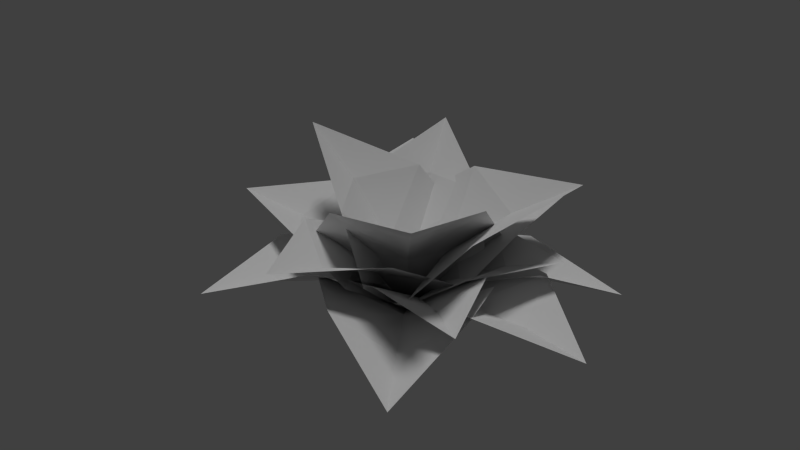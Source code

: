 # Source: broadfern_01.blend  (saved by Blender 2.65.0; exported with 4.5.12 LTS)
import bpy
from mathutils import Matrix  # noqa: F401  (used for matrix-valued properties, if any)

bpy.ops.wm.read_factory_settings(use_empty=True)
scene = bpy.context.scene
scene.name = 'Scene'

# ---- collections
col_collection_1 = bpy.data.collections.new('Collection 1'); scene.collection.children.link(col_collection_1)

# ---- materials (node trees are filled in below, after node groups)
mat_broadfern_01 = bpy.data.materials.new('broadfern_01')
mat_broadfern_01.alpha_threshold = 0.0
mat_broadfern_01.use_transparent_shadow = False
mat_broadfern_01.roughness = 0.5

# ---- material node trees

# ---- world
world_world = bpy.data.worlds.new('World'); scene.world = world_world
world_world.color = (0.05088, 0.05088, 0.05088)
world_world.use_sun_shadow = False
world_world.sun_shadow_jitter_overblur = 0.0
world_world.cycles.sampling_method = 'MANUAL'
world_world.cycles.sample_map_resolution = 256

# ---- lights
light_hemi = bpy.data.lights.new('Hemi', 'SUN')
light_hemi.transmission_factor = 0.0
light_hemi.angle = 0.1993
light_hemi.energy = 1.0
light_hemi.shadow_buffer_clip_start = 0.5
light_hemi.shadow_soft_size = 0.1
light_hemi.shadow_cascade_max_distance = 1000.0
light_hemi.cycles.use_multiple_importance_sampling = False

# ---- meshes
me_plane_023 = bpy.data.meshes.new('Plane.023')
me_plane_023.from_pydata([(1.571, 0.9843, 1.021), (-1.545, 0.976, 1.021), (1.19, 2.332, 1.021), (-1.17, 2.327, 1.021), (0.0, -0.02004, 0.0), (0.0, 3.98, 0.2001), (0.0, 2.699, 0.4755), (0.0, 1.337, 0.5358)], [], [(7, 1, 4), (4, 0, 7), (3, 1, 7), (0, 2, 7), (3, 7, 6), (6, 7, 2), (5, 3, 6), (6, 2, 5)])
_uv = me_plane_023.uv_layers.new(name='UVMap')
_uv.uv.foreach_set('vector', [0.4867, 0.3457, 0.0, 0.2755, 0.5032, 0.0, 0.5032, 0.0, 1.0, 0.2721, 0.4867, 0.3457, 0.116, 0.6108, 0.0, 0.2755, 0.4867, 0.3457, 1.0, 0.2721, 0.8806, 0.6081, 0.4867, 0.3457, 0.116, 0.6108, 0.4867, 0.3457, 0.4947, 0.6881, 0.4947, 0.6881, 0.4867, 0.3457, 0.8806, 0.6081, 0.5024, 1.0, 0.116, 0.6108, 0.4947, 0.6881, 0.4947, 0.6881, 0.8806, 0.6081, 0.5024, 1.0])
_ca = me_plane_023.color_attributes.new('Col', 'BYTE_COLOR', 'CORNER')
_ca.data.foreach_set('color', [0.1812, 0.7305, 0.0, 1.0, 0.1714, 0.04092, 1.0, 1.0, 0.0, 0.3613, 0.0, 1.0, 0.0, 0.3613, 0.0, 1.0, 0.1946, 0.2502, 1.0, 1.0, 0.1812, 0.7305, 0.0, 1.0, 1.0, 0.5583, 1.0, 1.0, 0.1714, 0.04092, 1.0, 1.0, 0.1812, 0.7305, 0.0, 1.0, 0.1946, 0.2502, 1.0, 1.0, 1.0, 0.5149, 1.0, 1.0, 0.1812, 0.7305, 0.0, 1.0, 1.0, 0.5583, 1.0, 1.0, 0.1812, 0.7305, 0.0, 1.0, 1.0, 0.7529, 0.0, 1.0, 1.0, 0.7529, 0.0, 1.0, 0.1812, 0.7305, 0.0, 1.0, 1.0, 0.5149, 1.0, 1.0, 1.0, 0.1812, 0.0, 1.0, 1.0, 0.5583, 1.0, 1.0, 1.0, 0.7529, 0.0, 1.0, 1.0, 0.7529, 0.0, 1.0, 1.0, 0.5149, 1.0, 1.0, 1.0, 0.1812, 0.0, 1.0])
me_plane_023.materials.append(mat_broadfern_01)
me_plane_023.use_remesh_preserve_volume = False
me_plane_023.use_remesh_preserve_attributes = False
me_plane_023.use_mirror_vertex_groups = False
me_plane_023.update()
me_plane_022 = bpy.data.meshes.new('Plane.022')
me_plane_022.from_pydata([(1.571, 0.9843, 1.021), (-1.545, 0.976, 1.021), (1.19, 2.332, 1.021), (-1.17, 2.327, 1.021), (0.0, -0.02004, 0.0), (0.0, 3.98, 0.2001), (0.0, 2.699, 0.4755), (0.0, 1.337, 0.5358)], [], [(7, 1, 4), (4, 0, 7), (3, 1, 7), (0, 2, 7), (3, 7, 6), (6, 7, 2), (5, 3, 6), (6, 2, 5)])
_uv = me_plane_022.uv_layers.new(name='UVMap')
_uv.uv.foreach_set('vector', [0.4867, 0.3457, 0.0, 0.2755, 0.5032, 0.0, 0.5032, 0.0, 1.0, 0.2721, 0.4867, 0.3457, 0.116, 0.6108, 0.0, 0.2755, 0.4867, 0.3457, 1.0, 0.2721, 0.8806, 0.6081, 0.4867, 0.3457, 0.116, 0.6108, 0.4867, 0.3457, 0.4947, 0.6881, 0.4947, 0.6881, 0.4867, 0.3457, 0.8806, 0.6081, 0.5024, 1.0, 0.116, 0.6108, 0.4947, 0.6881, 0.4947, 0.6881, 0.8806, 0.6081, 0.5024, 1.0])
_ca = me_plane_022.color_attributes.new('Col', 'BYTE_COLOR', 'CORNER')
_ca.data.foreach_set('color', [0.1812, 0.5776, 0.0, 1.0, 0.1714, 0.2789, 1.0, 1.0, 0.0, 0.4342, 0.0, 1.0, 0.0, 0.4342, 0.0, 1.0, 0.1946, 0.4342, 1.0, 1.0, 0.1812, 0.5776, 0.0, 1.0, 1.0, 0.3916, 1.0, 1.0, 0.1714, 0.2789, 1.0, 1.0, 0.1812, 0.5776, 0.0, 1.0, 0.1946, 0.4342, 1.0, 1.0, 1.0, 0.4793, 1.0, 1.0, 0.1812, 0.5776, 0.0, 1.0, 1.0, 0.3916, 1.0, 1.0, 0.1812, 0.5776, 0.0, 1.0, 1.0, 0.4793, 0.0, 1.0, 1.0, 0.4793, 0.0, 1.0, 0.1812, 0.5776, 0.0, 1.0, 1.0, 0.4793, 1.0, 1.0, 1.0, 0.03955, 0.0, 1.0, 1.0, 0.3916, 1.0, 1.0, 1.0, 0.4793, 0.0, 1.0, 1.0, 0.4793, 0.0, 1.0, 1.0, 0.4793, 1.0, 1.0, 1.0, 0.03955, 0.0, 1.0])
me_plane_022.materials.append(mat_broadfern_01)
me_plane_022.use_remesh_preserve_volume = False
me_plane_022.use_remesh_preserve_attributes = False
me_plane_022.use_mirror_vertex_groups = False
me_plane_022.update()
me_plane_019 = bpy.data.meshes.new('Plane.019')
me_plane_019.from_pydata([(1.571, 0.9843, 1.021), (-1.545, 0.976, 1.021), (1.19, 2.332, 1.021), (-1.17, 2.327, 1.021), (0.0, -0.02004, 0.0), (0.0, 3.98, 0.2001), (0.0, 2.699, 0.4755), (0.0, 1.337, 0.5358)], [], [(7, 1, 4), (4, 0, 7), (3, 1, 7), (0, 2, 7), (3, 7, 6), (6, 7, 2), (5, 3, 6), (6, 2, 5)])
_uv = me_plane_019.uv_layers.new(name='UVMap')
_uv.uv.foreach_set('vector', [0.4867, 0.3457, 0.0, 0.2755, 0.5032, 0.0, 0.5032, 0.0, 1.0, 0.2721, 0.4867, 0.3457, 0.116, 0.6108, 0.0, 0.2755, 0.4867, 0.3457, 1.0, 0.2721, 0.8806, 0.6081, 0.4867, 0.3457, 0.116, 0.6108, 0.4867, 0.3457, 0.4947, 0.6881, 0.4947, 0.6881, 0.4867, 0.3457, 0.8806, 0.6081, 0.5024, 1.0, 0.116, 0.6108, 0.4947, 0.6881, 0.4947, 0.6881, 0.8806, 0.6081, 0.5024, 1.0])
_ca = me_plane_019.color_attributes.new('Col', 'BYTE_COLOR', 'CORNER')
_ca.data.foreach_set('color', [0.1812, 0.1878, 0.0, 1.0, 0.1714, 0.006995, 1.0, 1.0, 0.0, 0.08022, 0.0, 1.0, 0.0, 0.08022, 0.0, 1.0, 0.1946, 0.06125, 1.0, 1.0, 0.1812, 0.1878, 0.0, 1.0, 1.0, 0.08022, 1.0, 1.0, 0.1714, 0.006995, 1.0, 1.0, 0.1812, 0.1878, 0.0, 1.0, 0.1946, 0.06125, 1.0, 1.0, 1.0, 0.1878, 1.0, 1.0, 0.1812, 0.1878, 0.0, 1.0, 1.0, 0.08022, 1.0, 1.0, 0.1812, 0.1878, 0.0, 1.0, 1.0, 0.1878, 0.0, 1.0, 1.0, 0.1878, 0.0, 1.0, 0.1812, 0.1878, 0.0, 1.0, 1.0, 0.1878, 1.0, 1.0, 1.0, 0.02122, 0.0, 1.0, 1.0, 0.08022, 1.0, 1.0, 1.0, 0.1878, 0.0, 1.0, 1.0, 0.1878, 0.0, 1.0, 1.0, 0.1878, 1.0, 1.0, 1.0, 0.02122, 0.0, 1.0])
me_plane_019.materials.append(mat_broadfern_01)
me_plane_019.use_remesh_preserve_volume = False
me_plane_019.use_remesh_preserve_attributes = False
me_plane_019.use_mirror_vertex_groups = False
me_plane_019.update()
me_plane_018 = bpy.data.meshes.new('Plane.018')
me_plane_018.from_pydata([(1.571, 0.9843, 1.021), (-1.545, 0.976, 1.021), (1.19, 2.332, 1.021), (-1.17, 2.327, 1.021), (0.0, -0.02004, 0.0), (0.0, 3.98, 0.2001), (0.0, 2.699, 0.4755), (0.0, 1.337, 0.5358)], [], [(7, 1, 4), (4, 0, 7), (3, 1, 7), (0, 2, 7), (3, 7, 6), (6, 7, 2), (5, 3, 6), (6, 2, 5)])
_uv = me_plane_018.uv_layers.new(name='UVMap')
_uv.uv.foreach_set('vector', [0.4867, 0.3457, 0.0, 0.2755, 0.5032, 0.0, 0.5032, 0.0, 1.0, 0.2721, 0.4867, 0.3457, 0.116, 0.6108, 0.0, 0.2755, 0.4867, 0.3457, 1.0, 0.2721, 0.8806, 0.6081, 0.4867, 0.3457, 0.116, 0.6108, 0.4867, 0.3457, 0.4947, 0.6881, 0.4947, 0.6881, 0.4867, 0.3457, 0.8806, 0.6081, 0.5024, 1.0, 0.116, 0.6108, 0.4947, 0.6881, 0.4947, 0.6881, 0.8806, 0.6081, 0.5024, 1.0])
_ca = me_plane_018.color_attributes.new('Col', 'BYTE_COLOR', 'CORNER')
_ca.data.foreach_set('color', [0.1812, 0.1274, 0.0, 1.0, 0.1714, 0.04519, 1.0, 1.0, 0.0, 0.07227, 0.0, 1.0, 0.0, 0.07227, 0.0, 1.0, 0.1946, 0.01764, 1.0, 1.0, 0.1812, 0.1274, 0.0, 1.0, 1.0, 0.1274, 1.0, 1.0, 0.1714, 0.04519, 1.0, 1.0, 0.1812, 0.1274, 0.0, 1.0, 0.1946, 0.01764, 1.0, 1.0, 1.0, 0.05781, 1.0, 1.0, 0.1812, 0.1274, 0.0, 1.0, 1.0, 0.1274, 1.0, 1.0, 0.1812, 0.1274, 0.0, 1.0, 1.0, 0.1274, 0.0, 1.0, 1.0, 0.1274, 0.0, 1.0, 0.1812, 0.1274, 0.0, 1.0, 1.0, 0.05781, 1.0, 1.0, 1.0, 0.03434, 0.0, 1.0, 1.0, 0.1274, 1.0, 1.0, 1.0, 0.1274, 0.0, 1.0, 1.0, 0.1274, 0.0, 1.0, 1.0, 0.05781, 1.0, 1.0, 1.0, 0.03434, 0.0, 1.0])
me_plane_018.materials.append(mat_broadfern_01)
me_plane_018.use_remesh_preserve_volume = False
me_plane_018.use_remesh_preserve_attributes = False
me_plane_018.use_mirror_vertex_groups = False
me_plane_018.update()
me_plane_017 = bpy.data.meshes.new('Plane.017')
me_plane_017.from_pydata([(1.571, 0.9843, 1.021), (-1.545, 0.976, 1.021), (1.19, 2.332, 1.021), (-1.17, 2.327, 1.021), (0.0, -0.02004, 0.0), (0.0, 3.98, 0.2001), (0.0, 2.699, 0.4755), (0.0, 1.337, 0.5358)], [], [(7, 1, 4), (4, 0, 7), (3, 1, 7), (0, 2, 7), (3, 7, 6), (6, 7, 2), (5, 3, 6), (6, 2, 5)])
_uv = me_plane_017.uv_layers.new(name='UVMap')
_uv.uv.foreach_set('vector', [0.4867, 0.3457, 0.0, 0.2755, 0.5032, 0.0, 0.5032, 0.0, 1.0, 0.2721, 0.4867, 0.3457, 0.116, 0.6108, 0.0, 0.2755, 0.4867, 0.3457, 1.0, 0.2721, 0.8806, 0.6081, 0.4867, 0.3457, 0.116, 0.6108, 0.4867, 0.3457, 0.4947, 0.6881, 0.4947, 0.6881, 0.4867, 0.3457, 0.8806, 0.6081, 0.5024, 1.0, 0.116, 0.6108, 0.4947, 0.6881, 0.4947, 0.6881, 0.8806, 0.6081, 0.5024, 1.0])
_ca = me_plane_017.color_attributes.new('Col', 'BYTE_COLOR', 'CORNER')
_ca.data.foreach_set('color', [0.1812, 0.07036, 0.0, 1.0, 0.1714, 0.003677, 1.0, 1.0, 0.0, 0.02624, 0.0, 1.0, 0.0, 0.02624, 0.0, 1.0, 0.1946, 0.05127, 1.0, 1.0, 0.1812, 0.07036, 0.0, 1.0, 1.0, 0.008568, 1.0, 1.0, 0.1714, 0.003677, 1.0, 1.0, 0.1812, 0.07036, 0.0, 1.0, 0.1946, 0.05127, 1.0, 1.0, 1.0, 0.05448, 1.0, 1.0, 0.1812, 0.07036, 0.0, 1.0, 1.0, 0.008568, 1.0, 1.0, 0.1812, 0.07036, 0.0, 1.0, 1.0, 0.03955, 0.0, 1.0, 1.0, 0.03955, 0.0, 1.0, 0.1812, 0.07036, 0.0, 1.0, 1.0, 0.05448, 1.0, 1.0, 1.0, 0.0006071, 0.0, 1.0, 1.0, 0.008568, 1.0, 1.0, 1.0, 0.03955, 0.0, 1.0, 1.0, 0.03955, 0.0, 1.0, 1.0, 0.05448, 1.0, 1.0, 1.0, 0.0006071, 0.0, 1.0])
me_plane_017.materials.append(mat_broadfern_01)
me_plane_017.use_remesh_preserve_volume = False
me_plane_017.use_remesh_preserve_attributes = False
me_plane_017.use_mirror_vertex_groups = False
me_plane_017.update()
me_plane_016 = bpy.data.meshes.new('Plane.016')
me_plane_016.from_pydata([(1.571, 0.9843, 1.021), (-1.545, 0.976, 1.021), (1.19, 2.332, 1.021), (-1.17, 2.327, 1.021), (0.0, -0.02004, 0.0), (0.0, 3.98, 0.2001), (0.0, 2.699, 0.4755), (0.0, 1.337, 0.5358)], [], [(7, 1, 4), (4, 0, 7), (3, 1, 7), (0, 2, 7), (3, 7, 6), (6, 7, 2), (5, 3, 6), (6, 2, 5)])
_uv = me_plane_016.uv_layers.new(name='UVMap')
_uv.uv.foreach_set('vector', [0.4867, 0.3457, 0.0, 0.2755, 0.5032, 0.0, 0.5032, 0.0, 1.0, 0.2721, 0.4867, 0.3457, 0.116, 0.6108, 0.0, 0.2755, 0.4867, 0.3457, 1.0, 0.2721, 0.8806, 0.6081, 0.4867, 0.3457, 0.116, 0.6108, 0.4867, 0.3457, 0.4947, 0.6881, 0.4947, 0.6881, 0.4867, 0.3457, 0.8806, 0.6081, 0.5024, 1.0, 0.116, 0.6108, 0.4947, 0.6881, 0.4947, 0.6881, 0.8806, 0.6081, 0.5024, 1.0])
_ca = me_plane_016.color_attributes.new('Col', 'BYTE_COLOR', 'CORNER')
_ca.data.foreach_set('color', [0.1812, 0.03071, 0.0, 1.0, 0.1714, 0.01521, 1.0, 1.0, 0.0, 0.003677, 0.0, 1.0, 0.0, 0.003677, 0.0, 1.0, 0.1946, 0.004025, 1.0, 1.0, 0.1812, 0.03071, 0.0, 1.0, 1.0, 0.02416, 1.0, 1.0, 0.1714, 0.01521, 1.0, 1.0, 0.1812, 0.03071, 0.0, 1.0, 0.1946, 0.004025, 1.0, 1.0, 1.0, 0.0137, 1.0, 1.0, 0.1812, 0.03071, 0.0, 1.0, 1.0, 0.02416, 1.0, 1.0, 0.1812, 0.03071, 0.0, 1.0, 1.0, 0.02956, 0.0, 1.0, 1.0, 0.02956, 0.0, 1.0, 0.1812, 0.03071, 0.0, 1.0, 1.0, 0.0137, 1.0, 1.0, 1.0, 0.005182, 0.0, 1.0, 1.0, 0.02416, 1.0, 1.0, 1.0, 0.02956, 0.0, 1.0, 1.0, 0.02956, 0.0, 1.0, 1.0, 0.0137, 1.0, 1.0, 1.0, 0.005182, 0.0, 1.0])
me_plane_016.materials.append(mat_broadfern_01)
me_plane_016.use_remesh_preserve_volume = False
me_plane_016.use_remesh_preserve_attributes = False
me_plane_016.use_mirror_vertex_groups = False
me_plane_016.update()
me_plane_015 = bpy.data.meshes.new('Plane.015')
me_plane_015.from_pydata([(1.571, 0.9843, 1.021), (-1.545, 0.976, 1.021), (1.19, 2.332, 1.021), (-1.17, 2.327, 1.021), (0.0, -0.02004, 0.0), (0.0, 3.98, 0.2001), (0.0, 2.699, 0.4755), (0.0, 1.337, 0.5358)], [], [(7, 1, 4), (4, 0, 7), (3, 1, 7), (0, 2, 7), (3, 7, 6), (6, 7, 2), (5, 3, 6), (6, 2, 5)])
_uv = me_plane_015.uv_layers.new(name='UVMap')
_uv.uv.foreach_set('vector', [0.4867, 0.3457, 0.0, 0.2755, 0.5032, 0.0, 0.5032, 0.0, 1.0, 0.2721, 0.4867, 0.3457, 0.116, 0.6108, 0.0, 0.2755, 0.4867, 0.3457, 1.0, 0.2721, 0.8806, 0.6081, 0.4867, 0.3457, 0.116, 0.6108, 0.4867, 0.3457, 0.4947, 0.6881, 0.4947, 0.6881, 0.4867, 0.3457, 0.8806, 0.6081, 0.5024, 1.0, 0.116, 0.6108, 0.4947, 0.6881, 0.4947, 0.6881, 0.8806, 0.6081, 0.5024, 1.0])
_ca = me_plane_015.color_attributes.new('Col', 'BYTE_COLOR', 'CORNER')
_ca.data.foreach_set('color', [0.1812, 0.009721, 0.0, 1.0, 0.1714, 0.003347, 1.0, 1.0, 0.0, 0.002125, 0.0, 1.0, 0.0, 0.002125, 0.0, 1.0, 0.1946, 0.004391, 1.0, 1.0, 0.1812, 0.009721, 0.0, 1.0, 1.0, 0.006512, 1.0, 1.0, 0.1714, 0.003347, 1.0, 1.0, 0.1812, 0.009721, 0.0, 1.0, 0.1946, 0.004391, 1.0, 1.0, 1.0, 0.006512, 1.0, 1.0, 0.1812, 0.009721, 0.0, 1.0, 1.0, 0.006512, 1.0, 1.0, 0.1812, 0.009721, 0.0, 1.0, 1.0, 0.008568, 0.0, 1.0, 1.0, 0.008568, 0.0, 1.0, 0.1812, 0.009721, 0.0, 1.0, 1.0, 0.006512, 1.0, 1.0, 1.0, 0.001821, 0.0, 1.0, 1.0, 0.006512, 1.0, 1.0, 1.0, 0.008568, 0.0, 1.0, 1.0, 0.008568, 0.0, 1.0, 1.0, 0.006512, 1.0, 1.0, 1.0, 0.001821, 0.0, 1.0])
me_plane_015.materials.append(mat_broadfern_01)
me_plane_015.use_remesh_preserve_volume = False
me_plane_015.use_remesh_preserve_attributes = False
me_plane_015.use_mirror_vertex_groups = False
me_plane_015.update()
me_plane_014 = bpy.data.meshes.new('Plane.014')
me_plane_014.from_pydata([(1.571, 0.9843, 1.021), (-1.545, 0.976, 1.021), (1.19, 2.332, 1.021), (-1.17, 2.327, 1.021), (0.0, -0.02004, 0.0), (0.0, 3.98, 0.2001), (0.0, 2.699, 0.4755), (0.0, 1.337, 0.5358)], [], [(7, 1, 4), (4, 0, 7), (3, 1, 7), (0, 2, 7), (3, 7, 6), (6, 7, 2), (5, 3, 6), (6, 2, 5)])
_uv = me_plane_014.uv_layers.new(name='UVMap')
_uv.uv.foreach_set('vector', [0.4867, 0.3457, 0.0, 0.2755, 0.5032, 0.0, 0.5032, 0.0, 1.0, 0.2721, 0.4867, 0.3457, 0.116, 0.6108, 0.0, 0.2755, 0.4867, 0.3457, 1.0, 0.2721, 0.8806, 0.6081, 0.4867, 0.3457, 0.116, 0.6108, 0.4867, 0.3457, 0.4947, 0.6881, 0.4947, 0.6881, 0.4867, 0.3457, 0.8806, 0.6081, 0.5024, 1.0, 0.116, 0.6108, 0.4947, 0.6881, 0.4947, 0.6881, 0.8806, 0.6081, 0.5024, 1.0])
_ca = me_plane_014.color_attributes.new('Col', 'BYTE_COLOR', 'CORNER')
_ca.data.foreach_set('color', [0.1812, 0.956, 0.0, 1.0, 0.1714, 0.2232, 1.0, 1.0, 0.0, 0.8714, 0.0, 1.0, 0.0, 0.8714, 0.0, 1.0, 0.1946, 0.04519, 1.0, 1.0, 0.1812, 0.956, 0.0, 1.0, 1.0, 0.5149, 1.0, 1.0, 0.1714, 0.2232, 1.0, 1.0, 0.1812, 0.956, 0.0, 1.0, 0.1946, 0.04519, 1.0, 1.0, 1.0, 0.3515, 1.0, 1.0, 0.1812, 0.956, 0.0, 1.0, 1.0, 0.5149, 1.0, 1.0, 0.1812, 0.956, 0.0, 1.0, 1.0, 0.5776, 0.0, 1.0, 1.0, 0.5776, 0.0, 1.0, 0.1812, 0.956, 0.0, 1.0, 1.0, 0.3515, 1.0, 1.0, 1.0, 0.003035, 0.0, 1.0, 1.0, 0.5149, 1.0, 1.0, 1.0, 0.5776, 0.0, 1.0, 1.0, 0.5776, 0.0, 1.0, 1.0, 0.3515, 1.0, 1.0, 1.0, 0.003035, 0.0, 1.0])
me_plane_014.materials.append(mat_broadfern_01)
me_plane_014.use_remesh_preserve_volume = False
me_plane_014.use_remesh_preserve_attributes = False
me_plane_014.use_mirror_vertex_groups = False
me_plane_014.update()
me_plane_012 = bpy.data.meshes.new('Plane.012')
me_plane_012.from_pydata([(1.571, 0.9843, 1.021), (-1.545, 0.976, 1.021), (1.19, 2.332, 1.021), (-1.17, 2.327, 1.021), (0.0, -0.02004, 0.0), (0.0, 3.98, 0.2001), (0.0, 2.699, 0.4755), (0.0, 1.337, 0.5358)], [], [(7, 1, 4), (4, 0, 7), (3, 1, 7), (0, 2, 7), (3, 7, 6), (6, 7, 2), (5, 3, 6), (6, 2, 5)])
_uv = me_plane_012.uv_layers.new(name='UVMap')
_uv.uv.foreach_set('vector', [0.4867, 0.3457, 0.0, 0.2755, 0.5032, 0.0, 0.5032, 0.0, 1.0, 0.2721, 0.4867, 0.3457, 0.116, 0.6108, 0.0, 0.2755, 0.4867, 0.3457, 1.0, 0.2721, 0.8806, 0.6081, 0.4867, 0.3457, 0.116, 0.6108, 0.4867, 0.3457, 0.4947, 0.6881, 0.4947, 0.6881, 0.4867, 0.3457, 0.8806, 0.6081, 0.5024, 1.0, 0.116, 0.6108, 0.4947, 0.6881, 0.4947, 0.6881, 0.8806, 0.6081, 0.5024, 1.0])
_ca = me_plane_012.color_attributes.new('Col', 'BYTE_COLOR', 'CORNER')
_ca.data.foreach_set('color', [0.1812, 0.5776, 0.0, 1.0, 0.1714, 0.117, 1.0, 1.0, 0.0, 0.3515, 0.0, 1.0, 0.0, 0.3515, 0.0, 1.0, 0.1946, 0.3515, 1.0, 1.0, 0.1812, 0.5776, 0.0, 1.0, 1.0, 0.2462, 1.0, 1.0, 0.1714, 0.117, 1.0, 1.0, 0.1812, 0.5776, 0.0, 1.0, 0.1946, 0.3515, 1.0, 1.0, 1.0, 0.4342, 1.0, 1.0, 0.1812, 0.5776, 0.0, 1.0, 1.0, 0.2462, 1.0, 1.0, 0.1812, 0.5776, 0.0, 1.0, 1.0, 0.3916, 0.0, 1.0, 1.0, 0.3916, 0.0, 1.0, 0.1812, 0.5776, 0.0, 1.0, 1.0, 0.4342, 1.0, 1.0, 1.0, 0.009134, 0.0, 1.0, 1.0, 0.2462, 1.0, 1.0, 1.0, 0.3916, 0.0, 1.0, 1.0, 0.3916, 0.0, 1.0, 1.0, 0.4342, 1.0, 1.0, 1.0, 0.009134, 0.0, 1.0])
me_plane_012.materials.append(mat_broadfern_01)
me_plane_012.use_remesh_preserve_volume = False
me_plane_012.use_remesh_preserve_attributes = False
me_plane_012.use_mirror_vertex_groups = False
me_plane_012.update()
me_plane_011 = bpy.data.meshes.new('Plane.011')
me_plane_011.from_pydata([(1.571, 0.9843, 1.021), (-1.545, 0.976, 1.021), (1.19, 2.332, 1.021), (-1.17, 2.327, 1.021), (0.0, -0.02004, 0.0), (0.0, 3.98, 0.2001), (0.0, 2.699, 0.4755), (0.0, 1.337, 0.5358)], [], [(7, 1, 4), (4, 0, 7), (3, 1, 7), (0, 2, 7), (3, 7, 6), (6, 7, 2), (5, 3, 6), (6, 2, 5)])
_uv = me_plane_011.uv_layers.new(name='UVMap')
_uv.uv.foreach_set('vector', [0.4867, 0.3457, 0.0, 0.2755, 0.5032, 0.0, 0.5032, 0.0, 1.0, 0.2721, 0.4867, 0.3457, 0.116, 0.6108, 0.0, 0.2755, 0.4867, 0.3457, 1.0, 0.2721, 0.8806, 0.6081, 0.4867, 0.3457, 0.116, 0.6108, 0.4867, 0.3457, 0.4947, 0.6881, 0.4947, 0.6881, 0.4867, 0.3457, 0.8806, 0.6081, 0.5024, 1.0, 0.116, 0.6108, 0.4947, 0.6881, 0.4947, 0.6881, 0.8806, 0.6081, 0.5024, 1.0])
_ca = me_plane_011.color_attributes.new('Col', 'BYTE_COLOR', 'CORNER')
_ca.data.foreach_set('color', [0.1812, 0.4287, 0.0, 1.0, 0.1714, 0.02315, 1.0, 1.0, 0.0, 0.03955, 0.0, 1.0, 0.0, 0.03955, 0.0, 1.0, 0.1946, 0.03955, 1.0, 1.0, 0.1812, 0.4287, 0.0, 1.0, 1.0, 0.2086, 1.0, 1.0, 0.1714, 0.02315, 1.0, 1.0, 0.1812, 0.4287, 0.0, 1.0, 0.1946, 0.03955, 1.0, 1.0, 1.0, 0.1845, 1.0, 1.0, 0.1812, 0.4287, 0.0, 1.0, 1.0, 0.2086, 1.0, 1.0, 0.1812, 0.4287, 0.0, 1.0, 1.0, 0.2918, 0.0, 1.0, 1.0, 0.2918, 0.0, 1.0, 0.1812, 0.4287, 0.0, 1.0, 1.0, 0.1845, 1.0, 1.0, 1.0, 0.0, 0.0, 1.0, 1.0, 0.2086, 1.0, 1.0, 1.0, 0.2918, 0.0, 1.0, 1.0, 0.2918, 0.0, 1.0, 1.0, 0.1845, 1.0, 1.0, 1.0, 0.0, 0.0, 1.0])
me_plane_011.materials.append(mat_broadfern_01)
me_plane_011.use_remesh_preserve_volume = False
me_plane_011.use_remesh_preserve_attributes = False
me_plane_011.use_mirror_vertex_groups = False
me_plane_011.update()
me_plane_010 = bpy.data.meshes.new('Plane.010')
me_plane_010.from_pydata([(1.571, 0.9843, 1.021), (-1.545, 0.976, 1.021), (1.19, 2.332, 1.021), (-1.17, 2.327, 1.021), (0.0, -0.02004, 0.0), (0.0, 3.98, 0.2001), (0.0, 2.699, 0.4755), (0.0, 1.337, 0.5358)], [], [(7, 1, 4), (4, 0, 7), (3, 1, 7), (0, 2, 7), (3, 7, 6), (6, 7, 2), (5, 3, 6), (6, 2, 5)])
_uv = me_plane_010.uv_layers.new(name='UVMap')
_uv.uv.foreach_set('vector', [0.4867, 0.3457, 0.0, 0.2755, 0.5032, 0.0, 0.5032, 0.0, 1.0, 0.2721, 0.4867, 0.3457, 0.116, 0.6108, 0.0, 0.2755, 0.4867, 0.3457, 1.0, 0.2721, 0.8806, 0.6081, 0.4867, 0.3457, 0.116, 0.6108, 0.4867, 0.3457, 0.4947, 0.6881, 0.4947, 0.6881, 0.4867, 0.3457, 0.8806, 0.6081, 0.5024, 1.0, 0.116, 0.6108, 0.4947, 0.6881, 0.4947, 0.6881, 0.8806, 0.6081, 0.5024, 1.0])
_ca = me_plane_010.color_attributes.new('Col', 'BYTE_COLOR', 'CORNER')
_ca.data.foreach_set('color', [0.1812, 0.305, 0.0, 1.0, 0.1714, 0.1683, 1.0, 1.0, 0.0, 0.1878, 0.0, 1.0, 0.0, 0.1878, 0.0, 1.0, 0.1946, 0.08866, 1.0, 1.0, 0.1812, 0.305, 0.0, 1.0, 1.0, 0.15, 1.0, 1.0, 0.1714, 0.1683, 1.0, 1.0, 0.1812, 0.305, 0.0, 1.0, 0.1946, 0.08866, 1.0, 1.0, 1.0, 0.1022, 1.0, 1.0, 0.1812, 0.305, 0.0, 1.0, 1.0, 0.15, 1.0, 1.0, 0.1812, 0.305, 0.0, 1.0, 1.0, 0.15, 0.0, 1.0, 1.0, 0.15, 0.0, 1.0, 0.1812, 0.305, 0.0, 1.0, 1.0, 0.1022, 1.0, 1.0, 1.0, 0.0009106, 0.0, 1.0, 1.0, 0.15, 1.0, 1.0, 1.0, 0.15, 0.0, 1.0, 1.0, 0.15, 0.0, 1.0, 1.0, 0.1022, 1.0, 1.0, 1.0, 0.0009106, 0.0, 1.0])
me_plane_010.materials.append(mat_broadfern_01)
me_plane_010.use_remesh_preserve_volume = False
me_plane_010.use_remesh_preserve_attributes = False
me_plane_010.use_mirror_vertex_groups = False
me_plane_010.update()
me_plane_009 = bpy.data.meshes.new('Plane.009')
me_plane_009.from_pydata([(1.571, 0.9843, 1.021), (-1.545, 0.976, 1.021), (1.19, 2.332, 1.021), (-1.17, 2.327, 1.021), (0.0, -0.02004, 0.0), (0.0, 3.98, 0.2001), (0.0, 2.699, 0.4755), (0.0, 1.337, 0.5358)], [], [(7, 1, 4), (4, 0, 7), (3, 1, 7), (0, 2, 7), (3, 7, 6), (6, 7, 2), (5, 3, 6), (6, 2, 5)])
_uv = me_plane_009.uv_layers.new(name='UVMap')
_uv.uv.foreach_set('vector', [0.4867, 0.3457, 0.0, 0.2755, 0.5032, 0.0, 0.5032, 0.0, 1.0, 0.2721, 0.4867, 0.3457, 0.116, 0.6108, 0.0, 0.2755, 0.4867, 0.3457, 1.0, 0.2721, 0.8806, 0.6081, 0.4867, 0.3457, 0.116, 0.6108, 0.4867, 0.3457, 0.4947, 0.6881, 0.4947, 0.6881, 0.4867, 0.3457, 0.8806, 0.6081, 0.5024, 1.0, 0.116, 0.6108, 0.4947, 0.6881, 0.4947, 0.6881, 0.8806, 0.6081, 0.5024, 1.0])
_ca = me_plane_009.color_attributes.new('Col', 'BYTE_COLOR', 'CORNER')
_ca.data.foreach_set('color', [0.1812, 0.1878, 0.0, 1.0, 0.1714, 0.09084, 1.0, 1.0, 0.0, 0.01681, 0.0, 1.0, 0.0, 0.01681, 0.0, 1.0, 0.1946, 0.003035, 1.0, 1.0, 0.1812, 0.1878, 0.0, 1.0, 1.0, 0.1878, 1.0, 1.0, 0.1714, 0.09084, 1.0, 1.0, 0.1812, 0.1878, 0.0, 1.0, 0.1946, 0.003035, 1.0, 1.0, 1.0, 0.02624, 1.0, 1.0, 0.1812, 0.1878, 0.0, 1.0, 1.0, 0.1878, 1.0, 1.0, 0.1812, 0.1878, 0.0, 1.0, 1.0, 0.1714, 0.0, 1.0, 1.0, 0.1714, 0.0, 1.0, 0.1812, 0.1878, 0.0, 1.0, 1.0, 0.02624, 1.0, 1.0, 1.0, 0.006995, 0.0, 1.0, 1.0, 0.1878, 1.0, 1.0, 1.0, 0.1714, 0.0, 1.0, 1.0, 0.1714, 0.0, 1.0, 1.0, 0.02624, 1.0, 1.0, 1.0, 0.006995, 0.0, 1.0])
me_plane_009.materials.append(mat_broadfern_01)
me_plane_009.use_remesh_preserve_volume = False
me_plane_009.use_remesh_preserve_attributes = False
me_plane_009.use_mirror_vertex_groups = False
me_plane_009.update()
me_plane_008 = bpy.data.meshes.new('Plane.008')
me_plane_008.from_pydata([(1.571, 0.9843, 1.021), (-1.545, 0.976, 1.021), (1.19, 2.332, 1.021), (-1.17, 2.327, 1.021), (0.0, -0.02004, 0.0), (0.0, 3.98, 0.2001), (0.0, 2.699, 0.4755), (0.0, 1.337, 0.5358)], [], [(7, 1, 4), (4, 0, 7), (3, 1, 7), (0, 2, 7), (3, 7, 6), (6, 7, 2), (5, 3, 6), (6, 2, 5)])
_uv = me_plane_008.uv_layers.new(name='UVMap')
_uv.uv.foreach_set('vector', [0.4867, 0.3457, 0.0, 0.2755, 0.5032, 0.0, 0.5032, 0.0, 1.0, 0.2721, 0.4867, 0.3457, 0.116, 0.6108, 0.0, 0.2755, 0.4867, 0.3457, 1.0, 0.2721, 0.8806, 0.6081, 0.4867, 0.3457, 0.116, 0.6108, 0.4867, 0.3457, 0.4947, 0.6881, 0.4947, 0.6881, 0.4867, 0.3457, 0.8806, 0.6081, 0.5024, 1.0, 0.116, 0.6108, 0.4947, 0.6881, 0.4947, 0.6881, 0.8806, 0.6081, 0.5024, 1.0])
_ca = me_plane_008.color_attributes.new('Col', 'BYTE_COLOR', 'CORNER')
_ca.data.foreach_set('color', [0.1812, 0.1274, 0.0, 1.0, 0.1714, 0.01764, 1.0, 1.0, 0.0, 0.01764, 0.0, 1.0, 0.0, 0.01764, 0.0, 1.0, 0.1946, 0.02122, 1.0, 1.0, 0.1812, 0.1274, 0.0, 1.0, 1.0, 0.06663, 1.0, 1.0, 0.1714, 0.01764, 1.0, 1.0, 0.1812, 0.1274, 0.0, 1.0, 0.1946, 0.02122, 1.0, 1.0, 1.0, 0.0865, 1.0, 1.0, 0.1812, 0.1274, 0.0, 1.0, 1.0, 0.06663, 1.0, 1.0, 0.1812, 0.1274, 0.0, 1.0, 1.0, 0.107, 0.0, 1.0, 1.0, 0.107, 0.0, 1.0, 0.1812, 0.1274, 0.0, 1.0, 1.0, 0.0865, 1.0, 1.0, 1.0, 0.003677, 0.0, 1.0, 1.0, 0.06663, 1.0, 1.0, 1.0, 0.107, 0.0, 1.0, 1.0, 0.107, 0.0, 1.0, 1.0, 0.0865, 1.0, 1.0, 1.0, 0.003677, 0.0, 1.0])
me_plane_008.materials.append(mat_broadfern_01)
me_plane_008.use_remesh_preserve_volume = False
me_plane_008.use_remesh_preserve_attributes = False
me_plane_008.use_mirror_vertex_groups = False
me_plane_008.update()
me_plane_007 = bpy.data.meshes.new('Plane.007')
me_plane_007.from_pydata([(1.571, 0.9843, 1.021), (-1.545, 0.976, 1.021), (1.19, 2.332, 1.021), (-1.17, 2.327, 1.021), (0.0, -0.02004, 0.0), (0.0, 3.98, 0.2001), (0.0, 2.699, 0.4755), (0.0, 1.337, 0.5358)], [], [(7, 1, 4), (4, 0, 7), (3, 1, 7), (0, 2, 7), (3, 7, 6), (6, 7, 2), (5, 3, 6), (6, 2, 5)])
_uv = me_plane_007.uv_layers.new(name='UVMap')
_uv.uv.foreach_set('vector', [0.4867, 0.3457, 0.0, 0.2755, 0.5032, 0.0, 0.5032, 0.0, 1.0, 0.2721, 0.4867, 0.3457, 0.116, 0.6108, 0.0, 0.2755, 0.4867, 0.3457, 1.0, 0.2721, 0.8806, 0.6081, 0.4867, 0.3457, 0.116, 0.6108, 0.4867, 0.3457, 0.4947, 0.6881, 0.4947, 0.6881, 0.4867, 0.3457, 0.8806, 0.6081, 0.5024, 1.0, 0.116, 0.6108, 0.4947, 0.6881, 0.4947, 0.6881, 0.8806, 0.6081, 0.5024, 1.0])
_ca = me_plane_007.color_attributes.new('Col', 'BYTE_COLOR', 'CORNER')
_ca.data.foreach_set('color', [0.1812, 0.05951, 0.0, 1.0, 0.1714, 0.02956, 1.0, 1.0, 0.0, 0.001821, 0.0, 1.0, 0.0, 0.001821, 0.0, 1.0, 0.1946, 0.0, 1.0, 1.0, 0.1812, 0.05951, 0.0, 1.0, 1.0, 0.04971, 1.0, 1.0, 0.1714, 0.02956, 1.0, 1.0, 0.1812, 0.05951, 0.0, 1.0, 0.1946, 0.0, 1.0, 1.0, 1.0, 0.002732, 1.0, 1.0, 0.1812, 0.05951, 0.0, 1.0, 1.0, 0.04971, 1.0, 1.0, 0.1812, 0.05951, 0.0, 1.0, 1.0, 0.04374, 0.0, 1.0, 1.0, 0.04374, 0.0, 1.0, 0.1812, 0.05951, 0.0, 1.0, 1.0, 0.002732, 1.0, 1.0, 1.0, 0.0009106, 0.0, 1.0, 1.0, 0.04971, 1.0, 1.0, 1.0, 0.04374, 0.0, 1.0, 1.0, 0.04374, 0.0, 1.0, 1.0, 0.002732, 1.0, 1.0, 1.0, 0.0009106, 0.0, 1.0])
me_plane_007.materials.append(mat_broadfern_01)
me_plane_007.use_remesh_preserve_volume = False
me_plane_007.use_remesh_preserve_attributes = False
me_plane_007.use_mirror_vertex_groups = False
me_plane_007.update()
me_plane_006 = bpy.data.meshes.new('Plane.006')
me_plane_006.from_pydata([(1.571, 0.9843, 1.021), (-1.545, 0.976, 1.021), (1.19, 2.332, 1.021), (-1.17, 2.327, 1.021), (0.0, -0.02004, 0.0), (0.0, 3.98, 0.2001), (0.0, 2.699, 0.4755), (0.0, 1.337, 0.5358)], [], [(7, 1, 4), (4, 0, 7), (3, 1, 7), (0, 2, 7), (3, 7, 6), (6, 7, 2), (5, 3, 6), (6, 2, 5)])
_uv = me_plane_006.uv_layers.new(name='UVMap')
_uv.uv.foreach_set('vector', [0.4867, 0.3457, 0.0, 0.2755, 0.5032, 0.0, 0.5032, 0.0, 1.0, 0.2721, 0.4867, 0.3457, 0.116, 0.6108, 0.0, 0.2755, 0.4867, 0.3457, 1.0, 0.2721, 0.8806, 0.6081, 0.4867, 0.3457, 0.116, 0.6108, 0.4867, 0.3457, 0.4947, 0.6881, 0.4947, 0.6881, 0.4867, 0.3457, 0.8806, 0.6081, 0.5024, 1.0, 0.116, 0.6108, 0.4947, 0.6881, 0.4947, 0.6881, 0.8806, 0.6081, 0.5024, 1.0])
_ca = me_plane_006.color_attributes.new('Col', 'BYTE_COLOR', 'CORNER')
_ca.data.foreach_set('color', [0.1812, 0.0319, 0.0, 1.0, 0.1714, 0.01938, 1.0, 1.0, 0.0, 0.02519, 0.0, 1.0, 0.0, 0.02519, 0.0, 1.0, 0.1946, 0.008023, 1.0, 1.0, 0.1812, 0.0319, 0.0, 1.0, 1.0, 0.02122, 1.0, 1.0, 0.1714, 0.01938, 1.0, 1.0, 0.1812, 0.0319, 0.0, 1.0, 0.1946, 0.008023, 1.0, 1.0, 1.0, 0.02315, 1.0, 1.0, 0.1812, 0.0319, 0.0, 1.0, 1.0, 0.02122, 1.0, 1.0, 0.1812, 0.0319, 0.0, 1.0, 1.0, 0.02315, 0.0, 1.0, 1.0, 0.02315, 0.0, 1.0, 0.1812, 0.0319, 0.0, 1.0, 1.0, 0.02315, 1.0, 1.0, 1.0, 0.001214, 0.0, 1.0, 1.0, 0.02122, 1.0, 1.0, 1.0, 0.02315, 0.0, 1.0, 1.0, 0.02315, 0.0, 1.0, 1.0, 0.02315, 1.0, 1.0, 1.0, 0.001214, 0.0, 1.0])
me_plane_006.materials.append(mat_broadfern_01)
me_plane_006.use_remesh_preserve_volume = False
me_plane_006.use_remesh_preserve_attributes = False
me_plane_006.use_mirror_vertex_groups = False
me_plane_006.update()
me_plane_001 = bpy.data.meshes.new('Plane.001')
me_plane_001.from_pydata([(1.571, 0.9843, 1.021), (-1.545, 0.976, 1.021), (1.19, 2.332, 1.021), (-1.17, 2.327, 1.021), (0.0, -0.02004, 0.0), (0.0, 3.98, 0.2001), (0.0, 2.699, 0.4755), (0.0, 1.337, 0.5358)], [], [(7, 1, 4), (4, 0, 7), (3, 1, 7), (0, 2, 7), (3, 7, 6), (6, 7, 2), (5, 3, 6), (6, 2, 5)])
_uv = me_plane_001.uv_layers.new(name='UVMap')
_uv.uv.foreach_set('vector', [0.4867, 0.3457, 0.0, 0.2755, 0.5032, 0.0, 0.5032, 0.0, 1.0, 0.2721, 0.4867, 0.3457, 0.116, 0.6108, 0.0, 0.2755, 0.4867, 0.3457, 1.0, 0.2721, 0.8806, 0.6081, 0.4867, 0.3457, 0.116, 0.6108, 0.4867, 0.3457, 0.4947, 0.6881, 0.4947, 0.6881, 0.4867, 0.3457, 0.8806, 0.6081, 0.5024, 1.0, 0.116, 0.6108, 0.4947, 0.6881, 0.4947, 0.6881, 0.8806, 0.6081, 0.5024, 1.0])
_ca = me_plane_001.color_attributes.new('Col', 'BYTE_COLOR', 'CORNER')
_ca.data.foreach_set('color', [0.1812, 0.0, 0.0, 1.0, 0.1714, 0.0, 1.0, 1.0, 0.0, 0.0, 0.0, 1.0, 0.0, 0.0, 0.0, 1.0, 0.1946, 0.0, 1.0, 1.0, 0.1812, 0.0, 0.0, 1.0, 1.0, 0.0, 1.0, 1.0, 0.1714, 0.0, 1.0, 1.0, 0.1812, 0.0, 0.0, 1.0, 0.1946, 0.0, 1.0, 1.0, 1.0, 0.0, 1.0, 1.0, 0.1812, 0.0, 0.0, 1.0, 1.0, 0.0, 1.0, 1.0, 0.1812, 0.0, 0.0, 1.0, 1.0, 0.0, 0.0, 1.0, 1.0, 0.0, 0.0, 1.0, 0.1812, 0.0, 0.0, 1.0, 1.0, 0.0, 1.0, 1.0, 1.0, 0.0, 0.0, 1.0, 1.0, 0.0, 1.0, 1.0, 1.0, 0.0, 0.0, 1.0, 1.0, 0.0, 0.0, 1.0, 1.0, 0.0, 1.0, 1.0, 1.0, 0.0, 0.0, 1.0])
me_plane_001.materials.append(mat_broadfern_01)
me_plane_001.use_remesh_preserve_volume = False
me_plane_001.use_remesh_preserve_attributes = False
me_plane_001.use_mirror_vertex_groups = False
me_plane_001.update()

# ---- objects
ob_base01 = bpy.data.objects.new('base01', None)
ob_nulldetail0 = bpy.data.objects.new('nulldetail0', None)
ob_detail96 = bpy.data.objects.new('detail96', None)
ob_detail8 = bpy.data.objects.new('detail8', None)
ob_start01 = bpy.data.objects.new('start01', None)
ob_plane_019 = bpy.data.objects.new('Plane.019', me_plane_023)
ob_plane_018 = bpy.data.objects.new('Plane.018', me_plane_022)
ob_plane_015 = bpy.data.objects.new('Plane.015', me_plane_019)
ob_plane_014 = bpy.data.objects.new('Plane.014', me_plane_018)
ob_plane_013 = bpy.data.objects.new('Plane.013', me_plane_017)
ob_plane_012 = bpy.data.objects.new('Plane.012', me_plane_016)
ob_plane_011 = bpy.data.objects.new('Plane.011', me_plane_015)
ob_plane_010 = bpy.data.objects.new('Plane.010', me_plane_014)
ob_plane_008 = bpy.data.objects.new('Plane.008', me_plane_012)
ob_plane_007 = bpy.data.objects.new('Plane.007', me_plane_011)
ob_plane_006 = bpy.data.objects.new('Plane.006', me_plane_010)
ob_plane_005 = bpy.data.objects.new('Plane.005', me_plane_009)
ob_plane_004 = bpy.data.objects.new('Plane.004', me_plane_008)
ob_plane_003 = bpy.data.objects.new('Plane.003', me_plane_007)
ob_plane_002 = bpy.data.objects.new('Plane.002', me_plane_006)
ob_plane = bpy.data.objects.new('Plane', me_plane_001)
ob_hemi = bpy.data.objects.new('Hemi', light_hemi)

# ---- transforms, parenting, visibility, modifiers, constraints
ob_base01.location = (0.0, 0.0, 0.0)
ob_base01.empty_image_offset = (0.0, 0.0)
ob_base01.lineart.crease_threshold = 0.0
ob_nulldetail0.parent = ob_base01
ob_nulldetail0.location = (0.0, 0.0, 0.0)
ob_nulldetail0.empty_image_offset = (0.0, 0.0)
ob_nulldetail0.lineart.crease_threshold = 0.0
ob_detail96.parent = ob_base01
ob_detail96.location = (0.0, 0.0, 0.0)
ob_detail96.empty_image_offset = (0.0, 0.0)
ob_detail96.lineart.crease_threshold = 0.0
ob_detail8.parent = ob_base01
ob_detail8.location = (0.0, 0.0, 0.0)
ob_detail8.empty_image_offset = (0.0, 0.0)
ob_detail8.lineart.crease_threshold = 0.0
ob_start01.parent = ob_base01
ob_start01.location = (0.0, 0.0, 0.0)
ob_start01.empty_image_offset = (0.0, 0.0)
ob_start01.lineart.crease_threshold = 0.0
ob_plane_019.location = (-0.0599, -0.007339, -0.04681)
ob_plane_019.rotation_euler = (0.851, 0.03914, 0.3985)
ob_plane_019.scale = (0.8717, 0.8717, 0.8717)
ob_plane_019.lineart.crease_threshold = 0.0
ob_plane_018.location = (-0.003345, 0.01055, 0.007308)
ob_plane_018.rotation_euler = (0.7019, 0.1546, -0.9437)
ob_plane_018.scale = (0.9555, 0.9555, 0.9555)
ob_plane_018.lineart.crease_threshold = 0.0
ob_plane_015.location = (0.04216, 0.01417, -0.04681)
ob_plane_015.rotation_euler = (0.4532, 0.1138, -1.174)
ob_plane_015.scale = (0.7489, 0.7489, 0.7489)
ob_plane_015.lineart.crease_threshold = 0.0
ob_plane_014.location = (-0.04444, 0.02425, -0.05538)
ob_plane_014.rotation_euler = (0.1759, 0.1503, 2.554)
ob_plane_014.scale = (0.8951, 0.8951, 0.8951)
ob_plane_014.lineart.crease_threshold = 0.0
ob_plane_013.location = (0.03823, 0.03828, -0.03745)
ob_plane_013.rotation_euler = (0.127, -0.2387, 0.05008)
ob_plane_013.scale = (0.8913, 0.8913, 0.8913)
ob_plane_013.lineart.crease_threshold = 0.0
ob_plane_012.location = (0.001741, 0.0662, -0.02899)
ob_plane_012.rotation_euler = (0.5122, 0.08854, -0.5158)
ob_plane_012.scale = (0.87, 0.87, 0.87)
ob_plane_012.lineart.crease_threshold = 0.0
ob_plane_011.location = (0.08268, -0.02265, -0.04835)
ob_plane_011.rotation_euler = (0.0854, -0.06684, -1.605)
ob_plane_011.scale = (0.8913, 0.8913, 0.8913)
ob_plane_011.lineart.crease_threshold = 0.0
ob_plane_010.location = (0.01936, -0.004043, -0.06115)
ob_plane_010.rotation_euler = (0.4505, -0.08542, -4.492)
ob_plane_010.scale = (0.8961, 0.8961, 0.8961)
ob_plane_010.lineart.crease_threshold = 0.0
ob_plane_008.location = (-0.05257, -0.06867, -0.06115)
ob_plane_008.rotation_euler = (0.9863, -0.033, -4.658)
ob_plane_008.scale = (0.8984, 0.8984, 0.8984)
ob_plane_008.lineart.crease_threshold = 0.0
ob_plane_007.location = (0.04612, -0.05646, -0.06115)
ob_plane_007.rotation_euler = (0.7654, 0.007309, -8.716)
ob_plane_007.scale = (1.025, 1.025, 1.025)
ob_plane_007.lineart.crease_threshold = 0.0
ob_plane_006.location = (0.07126, -0.1408, -0.01132)
ob_plane_006.rotation_euler = (0.3562, -0.0399, -2.215)
ob_plane_006.scale = (0.775, 0.775, 0.775)
ob_plane_006.lineart.crease_threshold = 0.0
ob_plane_005.location = (-0.009903, 0.03173, -0.06124)
ob_plane_005.rotation_euler = (0.09037, -0.07774, 1.147)
ob_plane_005.scale = (0.9197, 0.9197, 0.9197)
ob_plane_005.lineart.crease_threshold = 0.0
ob_plane_004.location = (-0.01627, 0.03893, -0.05584)
ob_plane_004.rotation_euler = (0.08241, -0.02983, -2.54)
ob_plane_004.scale = (0.9281, 0.9281, 0.9281)
ob_plane_004.lineart.crease_threshold = 0.0
ob_plane_003.location = (0.06159, 0.0514, 0.006097)
ob_plane_003.rotation_euler = (0.0314, -0.1769, -0.9231)
ob_plane_003.scale = (0.8992, 0.8992, 0.8992)
ob_plane_003.lineart.crease_threshold = 0.0
ob_plane_002.location = (-0.03255, -0.003754, -0.0007351)
ob_plane_002.rotation_euler = (0.4999, -0.04188, 3.033)
ob_plane_002.scale = (0.8803, 0.8803, 0.8803)
ob_plane_002.lineart.crease_threshold = 0.0
ob_plane.location = (-0.04169, 0.06286, -0.06115)
ob_plane.rotation_euler = (0.4786, -0.01728, 0.6518)
ob_plane.scale = (0.9197, 0.9197, 0.9197)
ob_plane.lineart.crease_threshold = 0.0
ob_hemi.location = (13.27, 8.843, 2.099)
ob_hemi.lineart.crease_threshold = 0.0

# ---- collection membership
col_collection_1.objects.link(ob_base01)
col_collection_1.objects.link(ob_nulldetail0)
col_collection_1.objects.link(ob_detail96)
col_collection_1.objects.link(ob_detail8)
col_collection_1.objects.link(ob_start01)
col_collection_1.objects.link(ob_plane_019)
col_collection_1.objects.link(ob_plane_018)
col_collection_1.objects.link(ob_plane_015)
col_collection_1.objects.link(ob_plane_014)
col_collection_1.objects.link(ob_plane_013)
col_collection_1.objects.link(ob_plane_012)
col_collection_1.objects.link(ob_plane_011)
col_collection_1.objects.link(ob_plane_010)
col_collection_1.objects.link(ob_plane_008)
col_collection_1.objects.link(ob_plane_007)
col_collection_1.objects.link(ob_plane_006)
col_collection_1.objects.link(ob_plane_005)
col_collection_1.objects.link(ob_plane_004)
col_collection_1.objects.link(ob_plane_003)
col_collection_1.objects.link(ob_plane_002)
col_collection_1.objects.link(ob_plane)
col_collection_1.objects.link(ob_hemi)

# ---- scene / render settings (as saved in the file)
scene.frame_start = 1; scene.frame_end = 250; scene.frame_set(1)
scene.render.engine = 'BLENDER_EEVEE_NEXT'
scene.render.image_settings.color_mode = 'RGB'
scene.render.image_settings.compression = 90
scene.render.resolution_percentage = 50
scene.render.dither_intensity = 0.0
scene.render.bake_margin = 2
scene.render.bake_bias = 0.0
scene.cycles.use_denoising = False
scene.cycles.samples = 10
scene.cycles.sampling_pattern = 'TABULATED_SOBOL'
scene.cycles.light_sampling_threshold = 0.0
scene.cycles.use_adaptive_sampling = False
scene.cycles.use_light_tree = False
scene.cycles.blur_glossy = 0.0
scene.cycles.volume_bounces = 1
scene.cycles.pixel_filter_type = 'GAUSSIAN'
scene.cycles.sample_clamp_indirect = 0.0
scene.view_settings.view_transform = 'Standard'
bpy.context.view_layer.update()

# ---- added for rendering (the .blend has no active camera): camera
cam_auto = bpy.data.cameras.new('AutoCamera')
cam_auto.lens = 50.0
cam_auto.sensor_width = 36.0
cam_auto.clip_end = 1000.0
ob_auto_camera = bpy.data.objects.new('AutoCamera', cam_auto)
scene.collection.objects.link(ob_auto_camera)
ob_auto_camera.location = (10.4239, -12.7197, 9.99582)
ob_auto_camera.rotation_euler = (1.09748, -7.21219e-08, 0.694738)
scene.camera = ob_auto_camera
bpy.context.view_layer.update()
